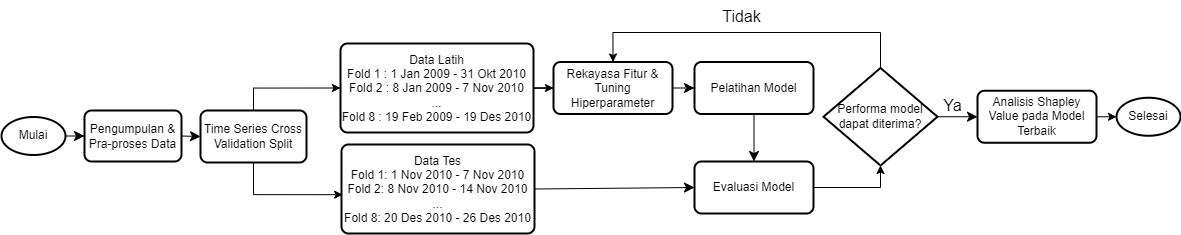

The diagram above was exported from draw.io. Its source (the exported page's mxGraphModel, read from the mxfile embedded in the PNG):
<mxGraphModel dx="1787" dy="614" grid="0" gridSize="10" guides="1" tooltips="1" connect="1" arrows="1" fold="1" page="0" pageScale="1" pageWidth="827" pageHeight="1169" math="0" shadow="0">
  <root>
    <mxCell id="0" />
    <mxCell id="1" parent="0" />
    <mxCell id="j-XtjlcxhpIQJL3WrdKb-3" style="edgeStyle=none;curved=1;rounded=0;orthogonalLoop=1;jettySize=auto;html=1;exitX=1;exitY=0.5;exitDx=0;exitDy=0;exitPerimeter=0;entryX=0;entryY=0.5;entryDx=0;entryDy=0;fontSize=12;startSize=8;endSize=8;" parent="1" source="j-XtjlcxhpIQJL3WrdKb-1" target="j-XtjlcxhpIQJL3WrdKb-2" edge="1">
      <mxGeometry relative="1" as="geometry" />
    </mxCell>
    <mxCell id="j-XtjlcxhpIQJL3WrdKb-1" value="Mulai" style="strokeWidth=2;html=1;shape=mxgraph.flowchart.start_2;whiteSpace=wrap;" parent="1" vertex="1">
      <mxGeometry x="-329" y="167.5" width="64" height="38" as="geometry" />
    </mxCell>
    <mxCell id="j-XtjlcxhpIQJL3WrdKb-6" style="edgeStyle=none;curved=1;rounded=0;orthogonalLoop=1;jettySize=auto;html=1;exitX=1;exitY=0.5;exitDx=0;exitDy=0;entryX=0;entryY=0.5;entryDx=0;entryDy=0;fontSize=12;startSize=8;endSize=8;" parent="1" source="j-XtjlcxhpIQJL3WrdKb-2" target="j-XtjlcxhpIQJL3WrdKb-5" edge="1">
      <mxGeometry relative="1" as="geometry" />
    </mxCell>
    <mxCell id="j-XtjlcxhpIQJL3WrdKb-2" value="Pengumpulan &amp;amp; Pra-proses Data" style="rounded=1;whiteSpace=wrap;html=1;absoluteArcSize=1;arcSize=14;strokeWidth=2;" parent="1" vertex="1">
      <mxGeometry x="-246" y="161" width="97" height="51" as="geometry" />
    </mxCell>
    <mxCell id="xTAHfFD7ct3phsQnMB8H-12" style="edgeStyle=orthogonalEdgeStyle;rounded=0;orthogonalLoop=1;jettySize=auto;html=1;entryX=0;entryY=0.5;entryDx=0;entryDy=0;exitX=0.5;exitY=0;exitDx=0;exitDy=0;" edge="1" parent="1" source="j-XtjlcxhpIQJL3WrdKb-5" target="j-XtjlcxhpIQJL3WrdKb-8">
      <mxGeometry relative="1" as="geometry" />
    </mxCell>
    <mxCell id="j-XtjlcxhpIQJL3WrdKb-5" value="Time Series Cross Validation Split" style="rounded=1;whiteSpace=wrap;html=1;absoluteArcSize=1;arcSize=14;strokeWidth=2;" parent="1" vertex="1">
      <mxGeometry x="-130" y="161" width="106" height="52" as="geometry" />
    </mxCell>
    <mxCell id="xTAHfFD7ct3phsQnMB8H-9" style="edgeStyle=orthogonalEdgeStyle;rounded=0;orthogonalLoop=1;jettySize=auto;html=1;entryX=0;entryY=0.5;entryDx=0;entryDy=0;" edge="1" parent="1" source="j-XtjlcxhpIQJL3WrdKb-8" target="j-XtjlcxhpIQJL3WrdKb-13">
      <mxGeometry relative="1" as="geometry" />
    </mxCell>
    <mxCell id="j-XtjlcxhpIQJL3WrdKb-8" value="Data Latih&lt;br&gt;Fold 1 : 1 Jan 2009 - 31 Okt 2010&lt;br&gt;Fold 2 : 8 Jan 2009 - 7 Nov 2010&lt;br&gt;...&lt;br&gt;Fold 8 : 19 Feb 2009 - 19 Des 2010" style="rounded=1;whiteSpace=wrap;html=1;absoluteArcSize=1;arcSize=14;strokeWidth=2;" parent="1" vertex="1">
      <mxGeometry x="10" y="94" width="193" height="89" as="geometry" />
    </mxCell>
    <mxCell id="j-XtjlcxhpIQJL3WrdKb-24" style="edgeStyle=none;curved=1;rounded=0;orthogonalLoop=1;jettySize=auto;html=1;exitX=1;exitY=0.5;exitDx=0;exitDy=0;entryX=0;entryY=0.5;entryDx=0;entryDy=0;fontSize=12;startSize=8;endSize=8;" parent="1" source="j-XtjlcxhpIQJL3WrdKb-9" target="j-XtjlcxhpIQJL3WrdKb-18" edge="1">
      <mxGeometry relative="1" as="geometry" />
    </mxCell>
    <mxCell id="j-XtjlcxhpIQJL3WrdKb-9" value="Data Tes&lt;br&gt;Fold 1: 1 Nov 2010 - 7 Nov 2010&lt;br&gt;Fold 2: 8 Nov 2010 - 14 Nov 2010&lt;br&gt;...&lt;br&gt;Fold 8: 20 Des 2010 - 26 Des 2010" style="rounded=1;whiteSpace=wrap;html=1;absoluteArcSize=1;arcSize=14;strokeWidth=2;" parent="1" vertex="1">
      <mxGeometry x="11" y="195" width="193" height="89" as="geometry" />
    </mxCell>
    <mxCell id="j-XtjlcxhpIQJL3WrdKb-21" style="edgeStyle=none;curved=1;rounded=0;orthogonalLoop=1;jettySize=auto;html=1;exitX=1;exitY=0.5;exitDx=0;exitDy=0;entryX=0;entryY=0.5;entryDx=0;entryDy=0;fontSize=12;startSize=8;endSize=8;" parent="1" source="j-XtjlcxhpIQJL3WrdKb-13" target="j-XtjlcxhpIQJL3WrdKb-17" edge="1">
      <mxGeometry relative="1" as="geometry" />
    </mxCell>
    <mxCell id="j-XtjlcxhpIQJL3WrdKb-13" value="Rekayasa Fitur &amp;amp; Tuning Hiperparameter" style="rounded=1;whiteSpace=wrap;html=1;absoluteArcSize=1;arcSize=14;strokeWidth=2;" parent="1" vertex="1">
      <mxGeometry x="223" y="112.5" width="119" height="52" as="geometry" />
    </mxCell>
    <mxCell id="j-XtjlcxhpIQJL3WrdKb-23" style="edgeStyle=none;curved=1;rounded=0;orthogonalLoop=1;jettySize=auto;html=1;exitX=0.5;exitY=1;exitDx=0;exitDy=0;entryX=0.5;entryY=0;entryDx=0;entryDy=0;fontSize=12;startSize=8;endSize=8;" parent="1" source="j-XtjlcxhpIQJL3WrdKb-17" target="j-XtjlcxhpIQJL3WrdKb-18" edge="1">
      <mxGeometry relative="1" as="geometry" />
    </mxCell>
    <mxCell id="j-XtjlcxhpIQJL3WrdKb-17" value="Pelatihan Model" style="rounded=1;whiteSpace=wrap;html=1;absoluteArcSize=1;arcSize=14;strokeWidth=2;" parent="1" vertex="1">
      <mxGeometry x="364" y="112.5" width="119" height="52" as="geometry" />
    </mxCell>
    <mxCell id="j-XtjlcxhpIQJL3WrdKb-18" value="Evaluasi Model" style="rounded=1;whiteSpace=wrap;html=1;absoluteArcSize=1;arcSize=14;strokeWidth=2;" parent="1" vertex="1">
      <mxGeometry x="364" y="212" width="119" height="52" as="geometry" />
    </mxCell>
    <mxCell id="xTAHfFD7ct3phsQnMB8H-8" style="edgeStyle=orthogonalEdgeStyle;rounded=0;orthogonalLoop=1;jettySize=auto;html=1;entryX=0.5;entryY=0;entryDx=0;entryDy=0;exitX=0.5;exitY=0;exitDx=0;exitDy=0;exitPerimeter=0;" edge="1" parent="1" source="j-XtjlcxhpIQJL3WrdKb-25" target="j-XtjlcxhpIQJL3WrdKb-13">
      <mxGeometry relative="1" as="geometry">
        <mxPoint x="684.5" y="127.49" as="sourcePoint" />
        <mxPoint x="241" y="102.99" as="targetPoint" />
        <Array as="points">
          <mxPoint x="550" y="83" />
          <mxPoint x="283" y="83" />
        </Array>
      </mxGeometry>
    </mxCell>
    <mxCell id="j-XtjlcxhpIQJL3WrdKb-25" value="Performa model&lt;br&gt;dapat diterima?" style="strokeWidth=2;html=1;shape=mxgraph.flowchart.decision;whiteSpace=wrap;" parent="1" vertex="1">
      <mxGeometry x="493" y="118.5" width="114" height="97.5" as="geometry" />
    </mxCell>
    <mxCell id="j-XtjlcxhpIQJL3WrdKb-29" style="edgeStyle=none;curved=1;rounded=0;orthogonalLoop=1;jettySize=auto;html=1;exitX=1;exitY=0.5;exitDx=0;exitDy=0;exitPerimeter=0;entryX=0;entryY=0.5;entryDx=0;entryDy=0;fontSize=12;startSize=8;endSize=8;" parent="1" source="j-XtjlcxhpIQJL3WrdKb-25" target="xTAHfFD7ct3phsQnMB8H-13" edge="1">
      <mxGeometry relative="1" as="geometry">
        <mxPoint x="659" y="167.25" as="targetPoint" />
      </mxGeometry>
    </mxCell>
    <mxCell id="j-XtjlcxhpIQJL3WrdKb-33" value="Ya" style="text;html=1;align=center;verticalAlign=middle;resizable=0;points=[];autosize=1;strokeColor=none;fillColor=none;fontSize=16;" parent="1" vertex="1">
      <mxGeometry x="604" y="140.5" width="36" height="31" as="geometry" />
    </mxCell>
    <mxCell id="j-XtjlcxhpIQJL3WrdKb-41" value="Tidak" style="text;html=1;align=center;verticalAlign=middle;resizable=0;points=[];autosize=1;strokeColor=none;fillColor=none;fontSize=16;" parent="1" vertex="1">
      <mxGeometry x="382" y="51" width="57" height="31" as="geometry" />
    </mxCell>
    <mxCell id="xTAHfFD7ct3phsQnMB8H-6" style="edgeStyle=orthogonalEdgeStyle;rounded=0;orthogonalLoop=1;jettySize=auto;html=1;entryX=0.5;entryY=1;entryDx=0;entryDy=0;entryPerimeter=0;" edge="1" parent="1" source="j-XtjlcxhpIQJL3WrdKb-18" target="j-XtjlcxhpIQJL3WrdKb-25">
      <mxGeometry relative="1" as="geometry" />
    </mxCell>
    <mxCell id="xTAHfFD7ct3phsQnMB8H-11" style="edgeStyle=orthogonalEdgeStyle;rounded=0;orthogonalLoop=1;jettySize=auto;html=1;entryX=0.006;entryY=0.564;entryDx=0;entryDy=0;entryPerimeter=0;exitX=0.5;exitY=1;exitDx=0;exitDy=0;" edge="1" parent="1" source="j-XtjlcxhpIQJL3WrdKb-5" target="j-XtjlcxhpIQJL3WrdKb-9">
      <mxGeometry relative="1" as="geometry">
        <Array as="points">
          <mxPoint x="-77" y="245" />
        </Array>
      </mxGeometry>
    </mxCell>
    <mxCell id="xTAHfFD7ct3phsQnMB8H-13" value="Analisis Shapley Value pada Model Terbaik" style="rounded=1;whiteSpace=wrap;html=1;absoluteArcSize=1;arcSize=14;strokeWidth=2;" vertex="1" parent="1">
      <mxGeometry x="647" y="141.25" width="119" height="52" as="geometry" />
    </mxCell>
    <mxCell id="xTAHfFD7ct3phsQnMB8H-14" value="Selesai" style="strokeWidth=2;html=1;shape=mxgraph.flowchart.start_2;whiteSpace=wrap;" vertex="1" parent="1">
      <mxGeometry x="786" y="148.25" width="64" height="38" as="geometry" />
    </mxCell>
    <mxCell id="xTAHfFD7ct3phsQnMB8H-15" style="edgeStyle=orthogonalEdgeStyle;rounded=0;orthogonalLoop=1;jettySize=auto;html=1;entryX=0;entryY=0.5;entryDx=0;entryDy=0;entryPerimeter=0;" edge="1" parent="1" source="xTAHfFD7ct3phsQnMB8H-13" target="xTAHfFD7ct3phsQnMB8H-14">
      <mxGeometry relative="1" as="geometry" />
    </mxCell>
  </root>
</mxGraphModel>